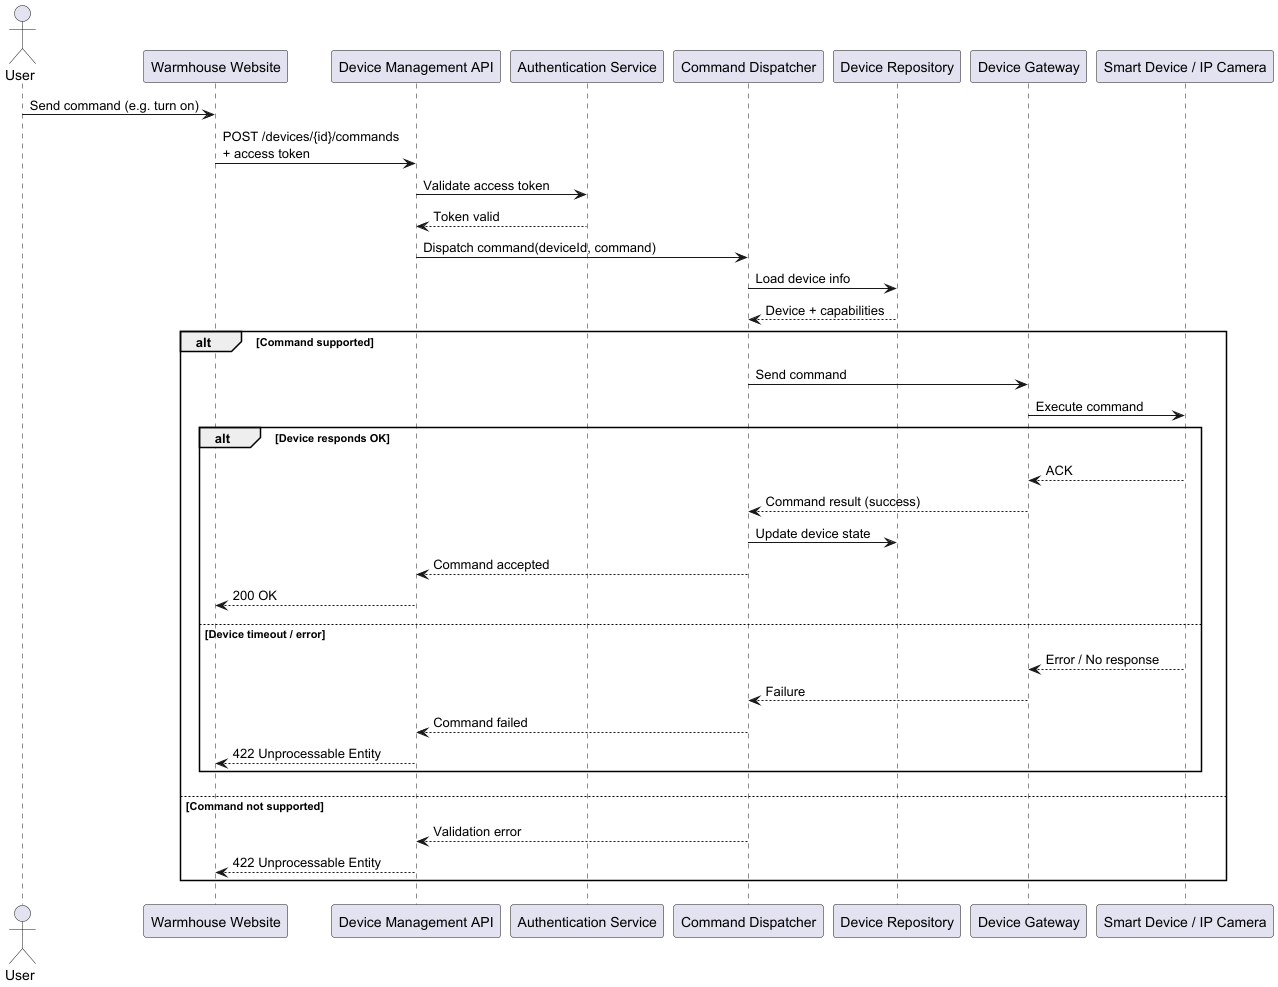

The diagram above was rendered by PlantUML. Its source (embedded in the PNG):
@startuml
!pragma teoz true

actor User
participant "Warmhouse Website" as Web
participant "Device Management API" as API
participant "Authentication Service" as Auth
participant "Command Dispatcher" as Dispatcher
participant "Device Repository" as Repo
participant "Device Gateway" as Gateway
participant "Smart Device / IP Camera" as Device

User -> Web : Send command (e.g. turn on)
Web -> API : POST /devices/{id}/commands\n+ access token

API -> Auth : Validate access token
Auth --> API : Token valid

API -> Dispatcher : Dispatch command(deviceId, command)

Dispatcher -> Repo : Load device info
Repo --> Dispatcher : Device + capabilities

alt Command supported
    Dispatcher -> Gateway : Send command
    Gateway -> Device : Execute command

    alt Device responds OK
        Device --> Gateway : ACK
        Gateway --> Dispatcher : Command result (success)
        Dispatcher -> Repo : Update device state
        Dispatcher --> API : Command accepted
        API --> Web : 200 OK
    else Device timeout / error
        Device --> Gateway : Error / No response
        Gateway --> Dispatcher : Failure
        Dispatcher --> API : Command failed
        API --> Web : 422 Unprocessable Entity
    end
else Command not supported
    Dispatcher --> API : Validation error
    API --> Web : 422 Unprocessable Entity
end

@enduml